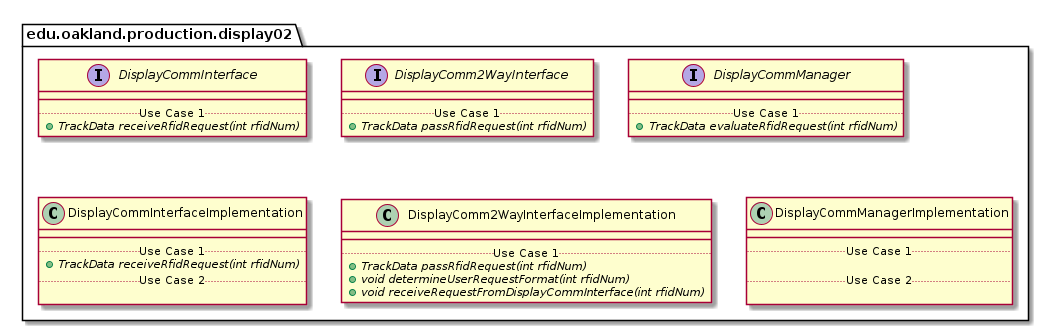

The diagram above was rendered by PlantUML. Its source (embedded in the PNG):
@startuml Display02ProductionPackage

package edu.oakland.production.display02 {

}


package edu.oakland.production.display02 {
    interface DisplayCommInterface {
        __
        .. Use Case 1 ..
        {abstract} + TrackData receiveRfidRequest(int rfidNum)
    }
}


package edu.oakland.production.display02 {
    interface DisplayComm2WayInterface {
        __
        .. Use Case 1 ..
        {abstract} + TrackData passRfidRequest(int rfidNum)
    }
}


package edu.oakland.production.display02 {
    interface DisplayCommManager {
        __
        .. Use Case 1 ..
        {abstract} + TrackData evaluateRfidRequest(int rfidNum)
    }
}


package edu.oakland.production.display02 {
    class DisplayCommInterfaceImplementation {
        __
        .. Use Case 1 ..
        {abstract} + TrackData receiveRfidRequest(int rfidNum)
        .. Use Case 2 ..

    }
}


package edu.oakland.production.display02 {
    class DisplayComm2WayInterfaceImplementation {
        __
        .. Use Case 1 ..
        {abstract} + TrackData passRfidRequest(int rfidNum)
        {abstract} + void determineUserRequestFormat(int rfidNum)
        {abstract} + void receiveRequestFromDisplayCommInterface(int rfidNum)
    }
}


package edu.oakland.production.display02 {
    class DisplayCommManagerImplementation {
        __
        .. Use Case 1 ..

        .. Use Case 2 ..

    }
}


@enduml